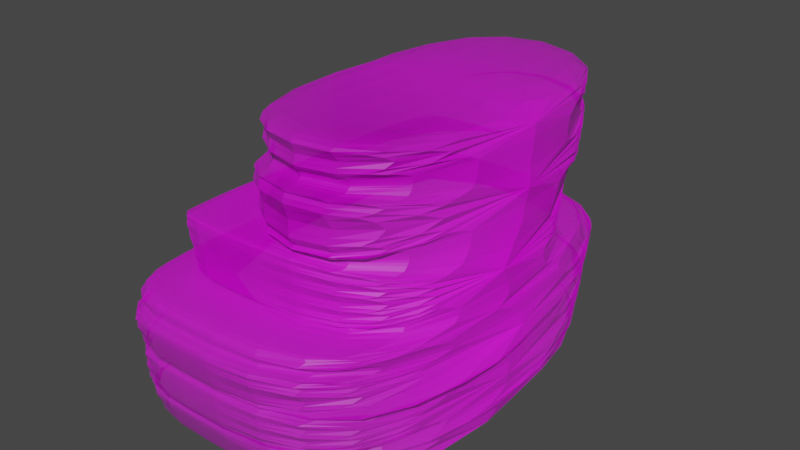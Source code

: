 # Source: Books2.blend  (saved by Blender 3.6.13; exported with 4.5.12 LTS)
import bpy
from mathutils import Matrix  # noqa: F401  (used for matrix-valued properties, if any)

bpy.ops.wm.read_factory_settings(use_empty=True)
scene = bpy.context.scene
scene.name = 'Scene'

# ---- collections
col_collection = bpy.data.collections.new('Collection'); scene.collection.children.link(col_collection)

# ---- images (referenced by path relative to the original .blend; pixels are not part of the script)
import os
ASSET_DIR = os.environ.get("B2B_ASSET_DIR", "")  # directory of the original .blend (textures are referenced by path, not embedded)
HERE = os.path.dirname(os.path.abspath(__file__))  # packed textures are extracted next to this script under _unpacked/

def load_image(name, relpath, width, height, colorspace="sRGB"):
    """Load a texture the original file referenced (path relative to the .blend, or extracted next to this script)."""
    p = next((c for c in (os.path.join(HERE, relpath), os.path.join(ASSET_DIR, relpath)) if relpath and os.path.exists(c)), "")
    if p:
        img = bpy.data.images.load(p, check_existing=True)
        img.name = name
    else:  # same state as the original file: an image datablock whose file is absent (Cycles renders it pink)
        img = bpy.data.images.new(name, width, height)
        img.source = "FILE"
        img.filepath = "//" + (relpath or name)
    img.colorspace_settings.name = colorspace
    return img
img_books_2_jpg = load_image('Books 2.jpg', 'Books 2.jpg', 1024, 1024, 'sRGB')

# ---- materials (node trees are filled in below, after node groups)
mat_books_2 = bpy.data.materials.new('Books 2')
mat_books_2.use_transparent_shadow = False

# ---- material node trees
mat_books_2.use_nodes = True; mat_books_2.node_tree.nodes.clear()
_N = mat_books_2.node_tree.nodes; _L = mat_books_2.node_tree.links
n0 = _N.new('ShaderNodeTexImage'); n0.name = 'Image Texture'; n0.location = (-495, 296)
n0.image = img_books_2_jpg
n0.extension = 'CLIP'
n1 = _N.new('ShaderNodeBsdfPrincipled'); n1.name = 'Principled BSDF'; n1.location = (-67, 294)
n1.distribution = 'GGX'
n1.subsurface_method = 'RANDOM_WALK_SKIN'
n1.inputs[3].default_value = 1.45
n1.inputs[27].default_value = (0.0, 0.0, 0.0, 1.0)
n1.inputs[28].default_value = 1.0
n2 = _N.new('ShaderNodeOutputMaterial'); n2.name = 'Material Output'; n2.location = (294, 282)
_L.new(n0.outputs[0], n1.inputs[0])
_L.new(n0.outputs[1], n1.inputs[4])
_L.new(n1.outputs[0], n2.inputs[0])
n2.is_active_output = True

# ---- world
world_world = bpy.data.worlds.new('World'); scene.world = world_world
world_world.use_nodes = True; world_world.node_tree.nodes.clear()
_N = world_world.node_tree.nodes; _L = world_world.node_tree.links
n0 = _N.new('ShaderNodeOutputWorld'); n0.name = 'World Output'; n0.location = (300, 300)
n1 = _N.new('ShaderNodeBackground'); n1.name = 'Background'; n1.location = (10, 300)
n1.inputs[0].default_value = (0.05088, 0.05088, 0.05088, 1.0)
_L.new(n1.outputs[0], n0.inputs[0])
n0.is_active_output = True
world_world.color = (0.05088, 0.05088, 0.05088)
world_world.use_sun_shadow = False
world_world.sun_shadow_jitter_overblur = 0.0

# ---- meshes
me_books_2 = bpy.data.meshes.new('Books 2')
me_books_2.from_pydata([(-0.4277, 0.2909, 0.0), (-0.07379, 0.2997, 0.0), (0.4172, 0.3147, 0.0), (0.4176, 0.3038, 0.0), (0.4103, 0.2385, 0.0), (0.4073, 0.2265, 0.0), (0.4069, 0.2194, 0.0), (0.445, 0.2198, 0.0), (0.4461, 0.2085, 0.0), (0.4288, 0.09882, 0.0), (0.4269, 0.08876, 0.0), (0.4232, 0.08397, 0.0), (0.409, 0.08423, 0.0), (0.4086, 0.07613, 0.0), (0.4147, 0.07195, 0.0), (0.4168, 0.0535, 0.0), (0.411, 0.02052, 0.0), (0.4027, -0.0239, 0.0), (0.4002, -0.04992, 0.0), (0.3976, -0.06235, 0.0), (0.393, -0.07043, 0.0), (0.5137, -0.06775, 0.0), (0.5149, -0.09298, 0.0), (0.5144, -0.1068, 0.0), (0.5362, -0.1073, 0.0), (0.5376, -0.1225, 0.0), (0.5363, -0.1361, 0.0), (0.5222, -0.1925, 0.0), (0.5165, -0.1946, 0.0), (0.5172, -0.2036, 0.0), (0.5247, -0.2043, 0.0), (0.5225, -0.2404, 0.0), (0.5189, -0.2686, 0.0), (0.5144, -0.2855, 0.0), (0.5074, -0.2947, 0.0), (0.5006, -0.2946, 0.0), (0.5008, -0.3009, 0.0), (0.5075, -0.3001, 0.0), (0.51, -0.3083, 0.0), (0.4847, -0.3722, 0.0), (0.4798, -0.3804, 0.0), (0.4689, -0.3833, 0.0), (-0.46, -0.4001, 0.0), (-0.468, -0.3689, 0.0), (-0.4801, -0.324, 0.0), (-0.4804, -0.3154, 0.0), (-0.4865, -0.3088, 0.0), (-0.4987, -0.2608, 0.0), (-0.5036, -0.2335, 0.0), (-0.5007, -0.2253, 0.0), (-0.4955, -0.2227, 0.0), (-0.4978, -0.2154, 0.0), (-0.5061, -0.2153, 0.0), (-0.5047, -0.204, 0.0), (-0.5204, -0.1529, 0.0), (-0.5232, -0.1322, 0.0), (-0.5215, -0.1233, 0.0), (-0.5007, -0.1231, 0.0), (-0.5001, -0.09001, 0.0), (-0.3394, -0.08611, 0.0), (-0.3463, -0.068, 0.0), (-0.3511, -0.03949, 0.0), (-0.3634, 0.01557, 0.0), (-0.3697, 0.04214, 0.0), (-0.3688, 0.05986, 0.0), (-0.3683, 0.06871, 0.0), (-0.4029, 0.06863, 0.0), (-0.4081, 0.08205, 0.0), (-0.4199, 0.1531, 0.0), (-0.4273, 0.1902, 0.0), (-0.4268, 0.2009, 0.0), (-0.4081, 0.1996, 0.0), (-0.4093, 0.206, 0.0), (-0.4154, 0.221, 0.0), (-0.4234, 0.2629, 0.0), (0.4086, 0.07613, 0.08341), (-0.4277, 0.2909, -0.5049), (-0.07379, 0.2997, -0.5049), (0.4172, 0.3147, -0.5049), (0.4176, 0.3038, -0.5049), (0.4103, 0.2385, -0.5049), (0.4073, 0.2265, -0.5049), (0.4069, 0.2194, -0.5049), (0.445, 0.2198, -0.5049), (0.4461, 0.2085, -0.5049), (0.4288, 0.09882, -0.5049), (0.4269, 0.08876, -0.5049), (0.4232, 0.08397, -0.5049), (0.409, 0.08423, -0.5049), (0.4086, 0.07613, -0.5049), (0.4147, 0.07195, -0.5049), (0.4168, 0.0535, -0.5049), (0.411, 0.02052, -0.5049), (0.4027, -0.0239, -0.5049), (0.4002, -0.04992, -0.5049), (0.3976, -0.06235, -0.5049), (0.393, -0.07043, -0.5049), (0.5137, -0.06775, -0.5049), (0.5149, -0.09298, -0.5049), (0.5144, -0.1068, -0.5049), (0.5362, -0.1073, -0.5049), (0.5376, -0.1225, -0.5049), (0.5363, -0.1361, -0.5049), (0.5222, -0.1925, -0.5049), (0.5165, -0.1946, -0.5049), (0.5172, -0.2036, -0.5049), (0.5247, -0.2043, -0.5049), (0.5225, -0.2404, -0.5049), (0.5189, -0.2686, -0.5049), (0.5144, -0.2855, -0.5049), (0.5074, -0.2947, -0.5049), (0.5006, -0.2946, -0.5049), (0.5008, -0.3009, -0.5049), (0.5075, -0.3001, -0.5049), (0.51, -0.3083, -0.5049), (0.4847, -0.3722, -0.5049), (0.4798, -0.3804, -0.5049), (0.4689, -0.3833, -0.5049), (-0.46, -0.4001, -0.5049), (-0.468, -0.3689, -0.5049), (-0.4801, -0.324, -0.5049), (-0.4804, -0.3154, -0.5049), (-0.4865, -0.3088, -0.5049), (-0.4987, -0.2608, -0.5049), (-0.5036, -0.2335, -0.5049), (-0.5007, -0.2253, -0.5049), (-0.4955, -0.2227, -0.5049), (-0.4978, -0.2154, -0.5049), (-0.5061, -0.2153, -0.5049), (-0.5047, -0.204, -0.5049), (-0.5204, -0.1529, -0.5049), (-0.5232, -0.1322, -0.5049), (-0.5215, -0.1233, -0.5049), (-0.5007, -0.1231, -0.5049), (-0.5001, -0.09001, -0.5049), (-0.3394, -0.08611, -0.5049), (-0.3463, -0.068, -0.5049), (-0.3511, -0.03949, -0.5049), (-0.3634, 0.01557, -0.5049), (-0.3697, 0.04214, -0.5049), (-0.3688, 0.05986, -0.5049), (-0.3683, 0.06871, -0.5049), (-0.4029, 0.06863, -0.5049), (-0.4081, 0.08205, -0.5049), (-0.4199, 0.1531, -0.5049), (-0.4273, 0.1902, -0.5049), (-0.4268, 0.2009, -0.5049), (-0.4081, 0.1996, -0.5049), (-0.4093, 0.206, -0.5049), (-0.4154, 0.221, -0.5049), (-0.4234, 0.2629, -0.5049), (0.5135, -0.1942, -0.5049), (0.393, -0.07043, 0.1621), (0.5137, -0.06775, 0.1621), (0.5149, -0.09298, 0.1621), (0.5144, -0.1068, 0.1621), (0.5362, -0.1073, 0.1621), (0.5376, -0.1225, 0.1621), (0.5363, -0.1361, 0.1621), (0.5222, -0.1925, 0.1621), (0.5165, -0.1946, 0.1621), (0.5172, -0.2036, 0.1621), (0.5247, -0.2043, 0.1621), (0.5225, -0.2404, 0.1621), (0.5189, -0.2686, 0.1621), (0.5144, -0.2855, 0.1621), (0.5074, -0.2947, 0.1621), (0.5006, -0.2946, 0.1621), (0.5008, -0.3009, 0.1621), (0.5075, -0.3001, 0.1621), (0.51, -0.3083, 0.1621), (0.4847, -0.3722, 0.1621), (0.4798, -0.3804, 0.1621), (0.4689, -0.3833, 0.1621), (-0.46, -0.4001, 0.1621), (-0.468, -0.3689, 0.1621), (-0.4801, -0.324, 0.1621), (-0.4804, -0.3154, 0.1621), (-0.4865, -0.3088, 0.1621), (-0.4987, -0.2608, 0.1621), (-0.5036, -0.2335, 0.1621), (-0.5007, -0.2253, 0.1621), (-0.4955, -0.2227, 0.1621), (-0.4978, -0.2154, 0.1621), (-0.5061, -0.2153, 0.1621), (-0.5047, -0.204, 0.1621), (-0.5204, -0.1529, 0.1621), (-0.5232, -0.1322, 0.1621), (-0.5215, -0.1233, 0.1621), (-0.5007, -0.1231, 0.1621), (-0.5001, -0.09001, 0.1621), (-0.3394, -0.08611, 0.1621), (0.5135, -0.1942, 0.1621), (0.4147, 0.07195, 0.08341), (0.4168, 0.0535, 0.08341), (0.411, 0.02052, 0.08341), (0.4027, -0.0239, 0.08341), (0.4002, -0.04992, 0.08341), (0.3976, -0.06235, 0.08341), (0.393, -0.07043, 0.08341), (-0.3394, -0.08611, 0.08341), (-0.3463, -0.068, 0.08341), (-0.3511, -0.03949, 0.08341), (-0.3634, 0.01557, 0.08341), (-0.3697, 0.04214, 0.08341), (-0.3688, 0.05986, 0.08341)], [], [(34, 166, 167, 35), (72, 5, 4, 3, 2, 1, 0, 74, 73), (71, 6, 5, 72), (65, 12, 11, 10, 9, 8, 7, 6, 71, 70, 69, 68, 67, 66), (64, 13, 12, 65), (62, 203, 204, 63), (47, 179, 180, 48), (20, 152, 153, 21), (131, 132, 133, 99, 100, 101, 102, 103, 104, 151, 127, 128, 129, 130), (33, 165, 166, 34), (46, 178, 179, 47), (32, 164, 165, 33), (148, 149, 150, 76, 77, 78, 79, 80, 81), (147, 148, 81, 82), (141, 142, 143, 144, 145, 146, 147, 82, 83, 84, 85, 86, 87, 88), (140, 141, 88, 89), (135, 136, 137, 138, 139, 140, 89, 90, 91, 92, 93, 94, 95, 96), (133, 134, 135, 96, 97, 98, 99), (104, 105, 126, 127, 151), (105, 106, 107, 108, 109, 110, 111, 121, 122, 123, 124, 125, 126), (111, 112, 121), (112, 113, 114, 115, 116, 117, 118, 119, 120, 121), (71, 147, 146, 70), (45, 121, 120, 44), (19, 95, 94, 18), (72, 148, 147, 71), (46, 122, 121, 45), (20, 96, 95, 19), (73, 149, 148, 72), (47, 123, 122, 46), (21, 97, 96, 20), (74, 150, 149, 73), (48, 124, 123, 47), (22, 98, 97, 21), (0, 76, 150, 74), (49, 125, 124, 48), (23, 99, 98, 22), (50, 126, 125, 49), (24, 100, 99, 23), (51, 127, 126, 50), (25, 101, 100, 24), (52, 128, 127, 51), (26, 102, 101, 25), (53, 129, 128, 52), (27, 103, 102, 26), (1, 77, 76, 0), (54, 130, 129, 53), (28, 104, 103, 27), (2, 78, 77, 1), (55, 131, 130, 54), (29, 105, 104, 28), (3, 79, 78, 2), (56, 132, 131, 55), (30, 106, 105, 29), (4, 80, 79, 3), (57, 133, 132, 56), (31, 107, 106, 30), (5, 81, 80, 4), (58, 134, 133, 57), (32, 108, 107, 31), (6, 82, 81, 5), (59, 135, 134, 58), (33, 109, 108, 32), (7, 83, 82, 6), (60, 136, 135, 59), (34, 110, 109, 33), (8, 84, 83, 7), (61, 137, 136, 60), (35, 111, 110, 34), (9, 85, 84, 8), (62, 138, 137, 61), (36, 112, 111, 35), (10, 86, 85, 9), (63, 139, 138, 62), (37, 113, 112, 36), (11, 87, 86, 10), (64, 140, 139, 63), (38, 114, 113, 37), (12, 88, 87, 11), (65, 141, 140, 64), (39, 115, 114, 38), (13, 89, 88, 12), (66, 142, 141, 65), (40, 116, 115, 39), (14, 90, 89, 13), (67, 143, 142, 66), (41, 117, 116, 40), (15, 91, 90, 14), (68, 144, 143, 67), (42, 118, 117, 41), (16, 92, 91, 15), (69, 145, 144, 68), (43, 119, 118, 42), (17, 93, 92, 16), (70, 146, 145, 69), (44, 120, 119, 43), (18, 94, 93, 17), (187, 186, 185, 184, 183, 192, 160, 159, 158, 157, 156, 155, 189, 188), (189, 155, 154, 153, 152, 191, 190), (160, 192, 183, 182, 161), (161, 182, 181, 180, 179, 178, 177, 167, 166, 165, 164, 163, 162), (167, 177, 168), (168, 177, 176, 175, 174, 173, 172, 171, 170, 169), (21, 153, 154, 22), (48, 180, 181, 49), (35, 167, 168, 36), (22, 154, 155, 23), (49, 181, 182, 50), (36, 168, 169, 37), (23, 155, 156, 24), (50, 182, 183, 51), (37, 169, 170, 38), (24, 156, 157, 25), (51, 183, 184, 52), (38, 170, 171, 39), (25, 157, 158, 26), (52, 184, 185, 53), (59, 191, 152, 20), (39, 171, 172, 40), (26, 158, 159, 27), (53, 185, 186, 54), (40, 172, 173, 41), (27, 159, 160, 28), (54, 186, 187, 55), (41, 173, 174, 42), (28, 160, 161, 29), (55, 187, 188, 56), (42, 174, 175, 43), (29, 161, 162, 30), (56, 188, 189, 57), (43, 175, 176, 44), (30, 162, 163, 31), (57, 189, 190, 58), (44, 176, 177, 45), (31, 163, 164, 32), (58, 190, 191, 59), (45, 177, 178, 46), (200, 199, 198, 197, 196, 195, 194, 193, 75, 205, 204, 203, 202, 201), (18, 197, 198, 19), (63, 204, 205, 64), (64, 205, 75, 13), (19, 198, 199, 20), (20, 199, 200, 59), (13, 75, 193, 14), (14, 193, 194, 15), (59, 200, 201, 60), (15, 194, 195, 16), (60, 201, 202, 61), (16, 195, 196, 17), (61, 202, 203, 62), (17, 196, 197, 18)])
_uv = me_books_2.uv_layers.new(name='UVMap')
_uv.uv.foreach_set('vector', [0.8805, 0.2053, 0.8805, 0.2053, 0.8755, 0.2054, 0.8755, 0.2054, 0.1931, 0.706, 0.8055, 0.7265, 0.8077, 0.7385, 0.8132, 0.8038, 0.8129, 0.8147, 0.4447, 0.7997, 0.1793, 0.7909, 0.1825, 0.7629, 0.1885, 0.721, 0.1939, 0.6996, 0.8052, 0.7194, 0.8055, 0.7265, 0.1931, 0.706, 0.2238, 0.5687, 0.8067, 0.5842, 0.8174, 0.584, 0.8201, 0.5888, 0.8216, 0.5988, 0.8346, 0.7085, 0.8338, 0.7198, 0.8052, 0.7194, 0.1939, 0.6996, 0.1799, 0.7009, 0.1796, 0.6902, 0.1851, 0.6531, 0.194, 0.582, 0.1978, 0.5686, 0.2234, 0.5599, 0.8064, 0.5761, 0.8067, 0.5842, 0.2238, 0.5687, 0.2275, 0.5156, 0.2275, 0.5156, 0.2227, 0.5421, 0.2227, 0.5421, 0.126, 0.2392, 0.126, 0.2392, 0.1223, 0.2665, 0.1223, 0.2665, 0.7947, 0.4296, 0.7947, 0.4296, 0.8853, 0.4322, 0.8853, 0.4322, 0.1076, 0.3678, 0.1089, 0.3767, 0.1245, 0.3769, 0.8858, 0.3932, 0.9021, 0.3927, 0.9032, 0.3775, 0.9022, 0.3639, 0.8916, 0.3075, 0.8873, 0.3054, 0.8852, 0.3058, 0.1266, 0.2846, 0.1204, 0.2847, 0.1215, 0.296, 0.1097, 0.3471, 0.8858, 0.2145, 0.8858, 0.2145, 0.8805, 0.2053, 0.8805, 0.2053, 0.1351, 0.1912, 0.1351, 0.1912, 0.126, 0.2392, 0.126, 0.2392, 0.8891, 0.2314, 0.8891, 0.2314, 0.8858, 0.2145, 0.8858, 0.2145, 0.1931, 0.706, 0.1885, 0.721, 0.1825, 0.7629, 0.1793, 0.7909, 0.4447, 0.7997, 0.8129, 0.8147, 0.8132, 0.8038, 0.8077, 0.7385, 0.8055, 0.7265, 0.1939, 0.6996, 0.1931, 0.706, 0.8055, 0.7265, 0.8052, 0.7194, 0.2238, 0.5687, 0.1978, 0.5686, 0.194, 0.582, 0.1851, 0.6531, 0.1796, 0.6902, 0.1799, 0.7009, 0.1939, 0.6996, 0.8052, 0.7194, 0.8338, 0.7198, 0.8346, 0.7085, 0.8216, 0.5988, 0.8201, 0.5888, 0.8174, 0.584, 0.8067, 0.5842, 0.2234, 0.5599, 0.2238, 0.5687, 0.8067, 0.5842, 0.8064, 0.5761, 0.2455, 0.4139, 0.2402, 0.432, 0.2366, 0.4605, 0.2275, 0.5156, 0.2227, 0.5421, 0.2234, 0.5599, 0.8064, 0.5761, 0.811, 0.5719, 0.8126, 0.5535, 0.8083, 0.5205, 0.802, 0.4761, 0.8001, 0.4501, 0.7982, 0.4376, 0.7947, 0.4296, 0.1245, 0.3769, 0.1249, 0.41, 0.2455, 0.4139, 0.7947, 0.4296, 0.8853, 0.4322, 0.8861, 0.407, 0.8858, 0.3932, 0.8873, 0.3054, 0.8879, 0.2964, 0.1284, 0.2773, 0.1266, 0.2846, 0.8852, 0.3058, 0.8879, 0.2964, 0.8936, 0.2957, 0.8919, 0.2596, 0.8891, 0.2314, 0.8858, 0.2145, 0.8805, 0.2053, 0.8755, 0.2054, 0.1397, 0.1846, 0.1351, 0.1912, 0.126, 0.2392, 0.1223, 0.2665, 0.1245, 0.2747, 0.1284, 0.2773, 0.8755, 0.2054, 0.8756, 0.1991, 0.1397, 0.1846, 0.8756, 0.1991, 0.8807, 0.1999, 0.8825, 0.1917, 0.8635, 0.1278, 0.8599, 0.1196, 0.8517, 0.1167, 0.155, 0.09987, 0.149, 0.1311, 0.1399, 0.176, 0.1397, 0.1846, 0.1939, 0.6996, 0.1939, 0.6996, 0.1799, 0.7009, 0.1799, 0.7009, 0.1397, 0.1846, 0.1397, 0.1846, 0.1399, 0.176, 0.1399, 0.176, 0.7982, 0.4376, 0.7982, 0.4376, 0.8001, 0.4501, 0.8001, 0.4501, 0.1931, 0.706, 0.1931, 0.706, 0.1939, 0.6996, 0.1939, 0.6996, 0.1351, 0.1912, 0.1351, 0.1912, 0.1397, 0.1846, 0.1397, 0.1846, 0.7947, 0.4296, 0.7947, 0.4296, 0.7982, 0.4376, 0.7982, 0.4376, 0.1885, 0.721, 0.1885, 0.721, 0.1931, 0.706, 0.1931, 0.706, 0.126, 0.2392, 0.126, 0.2392, 0.1351, 0.1912, 0.1351, 0.1912, 0.8853, 0.4322, 0.8853, 0.4322, 0.7947, 0.4296, 0.7947, 0.4296, 0.1825, 0.7629, 0.1825, 0.7629, 0.1885, 0.721, 0.1885, 0.721, 0.1223, 0.2665, 0.1223, 0.2665, 0.126, 0.2392, 0.126, 0.2392, 0.8861, 0.407, 0.8861, 0.407, 0.8853, 0.4322, 0.8853, 0.4322, 0.1793, 0.7909, 0.1793, 0.7909, 0.1825, 0.7629, 0.1825, 0.7629, 0.1245, 0.2747, 0.1245, 0.2747, 0.1223, 0.2665, 0.1223, 0.2665, 0.8858, 0.3932, 0.8858, 0.3932, 0.8861, 0.407, 0.8861, 0.407, 0.1284, 0.2773, 0.1284, 0.2773, 0.1245, 0.2747, 0.1245, 0.2747, 0.9021, 0.3927, 0.9021, 0.3927, 0.8858, 0.3932, 0.8858, 0.3932, 0.1266, 0.2846, 0.1266, 0.2846, 0.1284, 0.2773, 0.1284, 0.2773, 0.9032, 0.3775, 0.9032, 0.3775, 0.9021, 0.3927, 0.9021, 0.3927, 0.1204, 0.2847, 0.1204, 0.2847, 0.1266, 0.2846, 0.1266, 0.2846, 0.9022, 0.3639, 0.9022, 0.3639, 0.9032, 0.3775, 0.9032, 0.3775, 0.1215, 0.296, 0.1215, 0.296, 0.1204, 0.2847, 0.1204, 0.2847, 0.8916, 0.3075, 0.8916, 0.3075, 0.9022, 0.3639, 0.9022, 0.3639, 0.4447, 0.7997, 0.4447, 0.7997, 0.1793, 0.7909, 0.1793, 0.7909, 0.1097, 0.3471, 0.1097, 0.3471, 0.1215, 0.296, 0.1215, 0.296, 0.8873, 0.3054, 0.8873, 0.3054, 0.8916, 0.3075, 0.8916, 0.3075, 0.8129, 0.8147, 0.8129, 0.8147, 0.4447, 0.7997, 0.4447, 0.7997, 0.1076, 0.3678, 0.1076, 0.3678, 0.1097, 0.3471, 0.1097, 0.3471, 0.8879, 0.2964, 0.8879, 0.2964, 0.8873, 0.3054, 0.8873, 0.3054, 0.8132, 0.8038, 0.8132, 0.8038, 0.8129, 0.8147, 0.8129, 0.8147, 0.1089, 0.3767, 0.1089, 0.3767, 0.1076, 0.3678, 0.1076, 0.3678, 0.8936, 0.2957, 0.8936, 0.2957, 0.8879, 0.2964, 0.8879, 0.2964, 0.8077, 0.7385, 0.8077, 0.7385, 0.8132, 0.8038, 0.8132, 0.8038, 0.1245, 0.3769, 0.1245, 0.3769, 0.1089, 0.3767, 0.1089, 0.3767, 0.8919, 0.2596, 0.8919, 0.2596, 0.8936, 0.2957, 0.8936, 0.2957, 0.8055, 0.7265, 0.8055, 0.7265, 0.8077, 0.7385, 0.8077, 0.7385, 0.1249, 0.41, 0.1249, 0.41, 0.1245, 0.3769, 0.1245, 0.3769, 0.8891, 0.2314, 0.8891, 0.2314, 0.8919, 0.2596, 0.8919, 0.2596, 0.8052, 0.7194, 0.8052, 0.7194, 0.8055, 0.7265, 0.8055, 0.7265, 0.2455, 0.4139, 0.2455, 0.4139, 0.1249, 0.41, 0.1249, 0.41, 0.8858, 0.2145, 0.8858, 0.2145, 0.8891, 0.2314, 0.8891, 0.2314, 0.8338, 0.7198, 0.8338, 0.7198, 0.8052, 0.7194, 0.8052, 0.7194, 0.2402, 0.432, 0.2402, 0.432, 0.2455, 0.4139, 0.2455, 0.4139, 0.8805, 0.2053, 0.8805, 0.2053, 0.8858, 0.2145, 0.8858, 0.2145, 0.8346, 0.7085, 0.8346, 0.7085, 0.8338, 0.7198, 0.8338, 0.7198, 0.2366, 0.4605, 0.2366, 0.4605, 0.2402, 0.432, 0.2402, 0.432, 0.8755, 0.2054, 0.8755, 0.2054, 0.8805, 0.2053, 0.8805, 0.2053, 0.8216, 0.5988, 0.8216, 0.5988, 0.8346, 0.7085, 0.8346, 0.7085, 0.2275, 0.5156, 0.2275, 0.5156, 0.2366, 0.4605, 0.2366, 0.4605, 0.8756, 0.1991, 0.8756, 0.1991, 0.8755, 0.2054, 0.8755, 0.2054, 0.8201, 0.5888, 0.8201, 0.5888, 0.8216, 0.5988, 0.8216, 0.5988, 0.2227, 0.5421, 0.2227, 0.5421, 0.2275, 0.5156, 0.2275, 0.5156, 0.8807, 0.1999, 0.8807, 0.1999, 0.8756, 0.1991, 0.8756, 0.1991, 0.8174, 0.584, 0.8174, 0.584, 0.8201, 0.5888, 0.8201, 0.5888, 0.2234, 0.5599, 0.2234, 0.5599, 0.2227, 0.5421, 0.2227, 0.5421, 0.8825, 0.1917, 0.8825, 0.1917, 0.8807, 0.1999, 0.8807, 0.1999, 0.8067, 0.5842, 0.8067, 0.5842, 0.8174, 0.584, 0.8174, 0.584, 0.2238, 0.5687, 0.2238, 0.5687, 0.2234, 0.5599, 0.2234, 0.5599, 0.8635, 0.1278, 0.8635, 0.1278, 0.8825, 0.1917, 0.8825, 0.1917, 0.8064, 0.5761, 0.8064, 0.5761, 0.8067, 0.5842, 0.8067, 0.5842, 0.1978, 0.5686, 0.1978, 0.5686, 0.2238, 0.5687, 0.2238, 0.5687, 0.8599, 0.1196, 0.8599, 0.1196, 0.8635, 0.1278, 0.8635, 0.1278, 0.811, 0.5719, 0.811, 0.5719, 0.8064, 0.5761, 0.8064, 0.5761, 0.194, 0.582, 0.194, 0.582, 0.1978, 0.5686, 0.1978, 0.5686, 0.8517, 0.1167, 0.8517, 0.1167, 0.8599, 0.1196, 0.8599, 0.1196, 0.8126, 0.5535, 0.8126, 0.5535, 0.811, 0.5719, 0.811, 0.5719, 0.1851, 0.6531, 0.1851, 0.6531, 0.194, 0.582, 0.194, 0.582, 0.155, 0.09987, 0.155, 0.09987, 0.8517, 0.1167, 0.8517, 0.1167, 0.8083, 0.5205, 0.8083, 0.5205, 0.8126, 0.5535, 0.8126, 0.5535, 0.1796, 0.6902, 0.1796, 0.6902, 0.1851, 0.6531, 0.1851, 0.6531, 0.149, 0.1311, 0.149, 0.1311, 0.155, 0.09987, 0.155, 0.09987, 0.802, 0.4761, 0.802, 0.4761, 0.8083, 0.5205, 0.8083, 0.5205, 0.1799, 0.7009, 0.1799, 0.7009, 0.1796, 0.6902, 0.1796, 0.6902, 0.1399, 0.176, 0.1399, 0.176, 0.149, 0.1311, 0.149, 0.1311, 0.8001, 0.4501, 0.8001, 0.4501, 0.802, 0.4761, 0.802, 0.4761, 0.1076, 0.3678, 0.1097, 0.3471, 0.1215, 0.296, 0.1204, 0.2847, 0.1266, 0.2846, 0.8852, 0.3058, 0.8873, 0.3054, 0.8916, 0.3075, 0.9022, 0.3639, 0.9032, 0.3775, 0.9021, 0.3927, 0.8858, 0.3932, 0.1245, 0.3769, 0.1089, 0.3767, 0.1245, 0.3769, 0.8858, 0.3932, 0.8861, 0.407, 0.8853, 0.4322, 0.7947, 0.4296, 0.2455, 0.4139, 0.1249, 0.41, 0.8873, 0.3054, 0.8852, 0.3058, 0.1266, 0.2846, 0.1284, 0.2773, 0.8879, 0.2964, 0.8879, 0.2964, 0.1284, 0.2773, 0.1245, 0.2747, 0.1223, 0.2665, 0.126, 0.2392, 0.1351, 0.1912, 0.1397, 0.1846, 0.8755, 0.2054, 0.8805, 0.2053, 0.8858, 0.2145, 0.8891, 0.2314, 0.8919, 0.2596, 0.8936, 0.2957, 0.8755, 0.2054, 0.1397, 0.1846, 0.8756, 0.1991, 0.8756, 0.1991, 0.1397, 0.1846, 0.1399, 0.176, 0.149, 0.1311, 0.155, 0.09987, 0.8517, 0.1167, 0.8599, 0.1196, 0.8635, 0.1278, 0.8825, 0.1917, 0.8807, 0.1999, 0.8853, 0.4322, 0.8853, 0.4322, 0.8861, 0.407, 0.8861, 0.407, 0.1223, 0.2665, 0.1223, 0.2665, 0.1245, 0.2747, 0.1245, 0.2747, 0.8755, 0.2054, 0.8755, 0.2054, 0.8756, 0.1991, 0.8756, 0.1991, 0.8861, 0.407, 0.8861, 0.407, 0.8858, 0.3932, 0.8858, 0.3932, 0.1245, 0.2747, 0.1245, 0.2747, 0.1284, 0.2773, 0.1284, 0.2773, 0.8756, 0.1991, 0.8756, 0.1991, 0.8807, 0.1999, 0.8807, 0.1999, 0.8858, 0.3932, 0.8858, 0.3932, 0.9021, 0.3927, 0.9021, 0.3927, 0.1284, 0.2773, 0.1284, 0.2773, 0.1266, 0.2846, 0.1266, 0.2846, 0.8807, 0.1999, 0.8807, 0.1999, 0.8825, 0.1917, 0.8825, 0.1917, 0.9021, 0.3927, 0.9021, 0.3927, 0.9032, 0.3775, 0.9032, 0.3775, 0.1266, 0.2846, 0.1266, 0.2846, 0.1204, 0.2847, 0.1204, 0.2847, 0.8825, 0.1917, 0.8825, 0.1917, 0.8635, 0.1278, 0.8635, 0.1278, 0.9032, 0.3775, 0.9032, 0.3775, 0.9022, 0.3639, 0.9022, 0.3639, 0.1204, 0.2847, 0.1204, 0.2847, 0.1215, 0.296, 0.1215, 0.296, 0.2455, 0.4139, 0.2455, 0.4139, 0.7947, 0.4296, 0.7947, 0.4296, 0.8635, 0.1278, 0.8635, 0.1278, 0.8599, 0.1196, 0.8599, 0.1196, 0.9022, 0.3639, 0.9022, 0.3639, 0.8916, 0.3075, 0.8916, 0.3075, 0.1215, 0.296, 0.1215, 0.296, 0.1097, 0.3471, 0.1097, 0.3471, 0.8599, 0.1196, 0.8599, 0.1196, 0.8517, 0.1167, 0.8517, 0.1167, 0.8916, 0.3075, 0.8916, 0.3075, 0.8873, 0.3054, 0.8873, 0.3054, 0.1097, 0.3471, 0.1097, 0.3471, 0.1076, 0.3678, 0.1076, 0.3678, 0.8517, 0.1167, 0.8517, 0.1167, 0.155, 0.09987, 0.155, 0.09987, 0.8873, 0.3054, 0.8873, 0.3054, 0.8879, 0.2964, 0.8879, 0.2964, 0.1076, 0.3678, 0.1076, 0.3678, 0.1089, 0.3767, 0.1089, 0.3767, 0.155, 0.09987, 0.155, 0.09987, 0.149, 0.1311, 0.149, 0.1311, 0.8879, 0.2964, 0.8879, 0.2964, 0.8936, 0.2957, 0.8936, 0.2957, 0.1089, 0.3767, 0.1089, 0.3767, 0.1245, 0.3769, 0.1245, 0.3769, 0.149, 0.1311, 0.149, 0.1311, 0.1399, 0.176, 0.1399, 0.176, 0.8936, 0.2957, 0.8936, 0.2957, 0.8919, 0.2596, 0.8919, 0.2596, 0.1245, 0.3769, 0.1245, 0.3769, 0.1249, 0.41, 0.1249, 0.41, 0.1399, 0.176, 0.1399, 0.176, 0.1397, 0.1846, 0.1397, 0.1846, 0.8919, 0.2596, 0.8919, 0.2596, 0.8891, 0.2314, 0.8891, 0.2314, 0.1249, 0.41, 0.1249, 0.41, 0.2455, 0.4139, 0.2455, 0.4139, 0.1397, 0.1846, 0.1397, 0.1846, 0.1351, 0.1912, 0.1351, 0.1912, 0.2455, 0.4139, 0.7947, 0.4296, 0.7982, 0.4376, 0.8001, 0.4501, 0.802, 0.4761, 0.8083, 0.5205, 0.8126, 0.5535, 0.811, 0.5719, 0.8064, 0.5761, 0.2234, 0.5599, 0.2227, 0.5421, 0.2275, 0.5156, 0.2366, 0.4605, 0.2402, 0.432, 0.8001, 0.4501, 0.8001, 0.4501, 0.7982, 0.4376, 0.7982, 0.4376, 0.2227, 0.5421, 0.2227, 0.5421, 0.2234, 0.5599, 0.2234, 0.5599, 0.2234, 0.5599, 0.2234, 0.5599, 0.8064, 0.5761, 0.8064, 0.5761, 0.7982, 0.4376, 0.7982, 0.4376, 0.7947, 0.4296, 0.7947, 0.4296, 0.7947, 0.4296, 0.7947, 0.4296, 0.2455, 0.4139, 0.2455, 0.4139, 0.8064, 0.5761, 0.8064, 0.5761, 0.811, 0.5719, 0.811, 0.5719, 0.811, 0.5719, 0.811, 0.5719, 0.8126, 0.5535, 0.8126, 0.5535, 0.2455, 0.4139, 0.2455, 0.4139, 0.2402, 0.432, 0.2402, 0.432, 0.8126, 0.5535, 0.8126, 0.5535, 0.8083, 0.5205, 0.8083, 0.5205, 0.2402, 0.432, 0.2402, 0.432, 0.2366, 0.4605, 0.2366, 0.4605, 0.8083, 0.5205, 0.8083, 0.5205, 0.802, 0.4761, 0.802, 0.4761, 0.2366, 0.4605, 0.2366, 0.4605, 0.2275, 0.5156, 0.2275, 0.5156, 0.802, 0.4761, 0.802, 0.4761, 0.8001, 0.4501, 0.8001, 0.4501])
me_books_2.materials.append(mat_books_2)
me_books_2.update()

# ---- objects
ob_books_2 = bpy.data.objects.new('Books 2', me_books_2)

# ---- transforms, parenting, visibility, modifiers, constraints
ob_books_2.location = (-0.1002, -0.03111, 0.6239)
ob_books_2.rotation_euler = (1.571, 0.0, -1.571)
_m = ob_books_2.modifiers.new('Subdivision', 'SUBSURF')
_m.levels = 0

# ---- collection membership
col_collection.objects.link(ob_books_2)

# ---- scene / render settings (as saved in the file)
scene.frame_start = 1; scene.frame_end = 250; scene.frame_set(1)
scene.render.engine = 'BLENDER_EEVEE_NEXT'
scene.cycles.sampling_pattern = 'TABULATED_SOBOL'
scene.view_settings.view_transform = 'Filmic'
bpy.context.view_layer.update()

# ---- added for rendering (the .blend has no active camera and no usable light): camera, sun
cam_auto = bpy.data.cameras.new('AutoCamera')
cam_auto.lens = 50.0
cam_auto.sensor_width = 36.0
cam_auto.clip_end = 1000.0
ob_auto_camera = bpy.data.objects.new('AutoCamera', cam_auto)
scene.collection.objects.link(ob_auto_camera)
ob_auto_camera.location = (1.40586, -1.63995, 1.6489)
ob_auto_camera.rotation_euler = (1.09748, -7.21219e-08, 0.694738)
scene.camera = ob_auto_camera
light_auto_sun = bpy.data.lights.new('AutoSun', 'SUN')
light_auto_sun.energy = 3.0
light_auto_sun.angle = 0.0523599
ob_auto_sun = bpy.data.objects.new('AutoSun', light_auto_sun)
scene.collection.objects.link(ob_auto_sun)
ob_auto_sun.rotation_euler = (0.872665, 0.174533, 0.523599)
bpy.context.view_layer.update()
